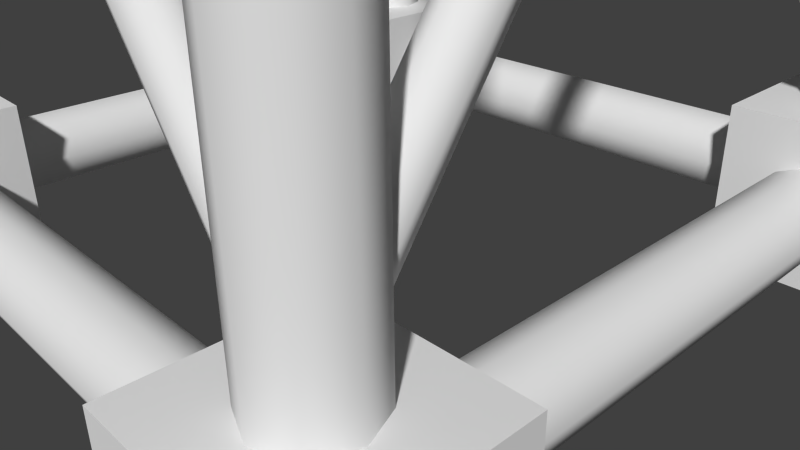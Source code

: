 # Source: BaseStart.blend  (saved by Blender 2.76.0; exported with 4.5.12 LTS)
import bpy
from mathutils import Matrix  # noqa: F401  (used for matrix-valued properties, if any)

bpy.ops.wm.read_factory_settings(use_empty=True)
scene = bpy.context.scene
scene.name = 'Scene'

# ---- collections
col_collection_1 = bpy.data.collections.new('Collection 1'); scene.collection.children.link(col_collection_1)

# ---- materials (node trees are filled in below, after node groups)
mat_concrete = bpy.data.materials.new('Concrete')
mat_concrete.alpha_threshold = 0.0
mat_concrete.use_transparent_shadow = False
mat_concrete.roughness = 0.5
mat_steel = bpy.data.materials.new('Steel')
mat_steel.alpha_threshold = 0.0
mat_steel.use_transparent_shadow = False
mat_steel.roughness = 0.5
mat_steel2 = bpy.data.materials.new('Steel2')
mat_steel2.alpha_threshold = 0.0
mat_steel2.use_transparent_shadow = False
mat_steel2.roughness = 0.5

# ---- material node trees

# ---- world
world_world = bpy.data.worlds.new('World'); scene.world = world_world
world_world.color = (0.05088, 0.05088, 0.05088)
world_world.use_sun_shadow = False
world_world.sun_shadow_jitter_overblur = 0.0
world_world.cycles.sampling_method = 'MANUAL'
world_world.cycles.sample_map_resolution = 256

# ---- cameras
cam_camera = bpy.data.cameras.new('Camera')
cam_camera.clip_end = 100.0
cam_camera.lens = 35.0
cam_camera.sensor_width = 32.0
cam_camera.sensor_height = 18.0
cam_camera.ortho_scale = 7.314
cam_camera.dof.focus_distance = 0.0
cam_camera.dof.aperture_fstop = 128.0

# ---- meshes
me_platform = bpy.data.meshes.new('Platform')
me_platform.from_pydata([(0.0, 8.0, -0.25), (0.0, 8.0, 0.25), (0.7841, 7.961, -0.25), (0.7841, 7.961, 0.25), (1.561, 7.846, -0.25), (1.561, 7.846, 0.25), (2.322, 7.656, -0.25), (2.322, 7.656, 0.25), (3.061, 7.391, -0.25), (3.061, 7.391, 0.25), (3.771, 7.055, -0.25), (3.771, 7.055, 0.25), (4.445, 6.652, -0.25), (4.445, 6.652, 0.25), (5.075, 6.184, -0.25), (5.075, 6.184, 0.25), (5.657, 5.657, -0.25), (5.657, 5.657, 0.25), (6.184, 5.075, -0.25), (6.184, 5.075, 0.25), (6.652, 4.445, -0.25), (6.652, 4.445, 0.25), (7.055, 3.771, -0.25), (7.055, 3.771, 0.25), (7.391, 3.061, -0.25), (7.391, 3.061, 0.25), (7.656, 2.322, -0.25), (7.656, 2.322, 0.25), (7.846, 1.561, -0.25), (7.846, 1.561, 0.25), (7.961, 0.7841, -0.25), (7.961, 0.7841, 0.25), (8.0, -1.303e-06, -0.25), (8.0, -1.303e-06, 0.25), (7.961, -0.7841, -0.25), (7.961, -0.7841, 0.25), (7.846, -1.561, -0.25), (7.846, -1.561, 0.25), (7.656, -2.322, -0.25), (7.656, -2.322, 0.25), (7.391, -3.061, -0.25), (7.391, -3.061, 0.25), (7.055, -3.771, -0.25), (7.055, -3.771, 0.25), (6.652, -4.445, -0.25), (6.652, -4.445, 0.25), (6.184, -5.075, -0.25), (6.184, -5.075, 0.25), (5.657, -5.657, -0.25), (5.657, -5.657, 0.25), (5.075, -6.184, -0.25), (5.075, -6.184, 0.25), (4.445, -6.652, -0.25), (4.445, -6.652, 0.25), (3.771, -7.055, -0.25), (3.771, -7.055, 0.25), (3.061, -7.391, -0.25), (3.061, -7.391, 0.25), (2.322, -7.656, -0.25), (2.322, -7.656, 0.25), (1.561, -7.846, -0.25), (1.561, -7.846, 0.25), (0.7841, -7.961, -0.25), (0.7841, -7.961, 0.25), (-6.421e-06, -8.0, -0.25), (-6.421e-06, -8.0, 0.25), (-0.7841, -7.961, -0.25), (-0.7841, -7.961, 0.25), (-1.561, -7.846, -0.25), (-1.561, -7.846, 0.25), (-2.322, -7.656, -0.25), (-2.322, -7.656, 0.25), (-3.061, -7.391, -0.25), (-3.061, -7.391, 0.25), (-3.771, -7.055, -0.25), (-3.771, -7.055, 0.25), (-4.445, -6.652, -0.25), (-4.445, -6.652, 0.25), (-5.075, -6.184, -0.25), (-5.075, -6.184, 0.25), (-5.657, -5.657, -0.25), (-5.657, -5.657, 0.25), (-6.184, -5.075, -0.25), (-6.184, -5.075, 0.25), (-6.652, -4.445, -0.25), (-6.652, -4.445, 0.25), (-7.055, -3.771, -0.25), (-7.055, -3.771, 0.25), (-7.391, -3.061, -0.25), (-7.391, -3.061, 0.25), (-7.656, -2.322, -0.25), (-7.656, -2.322, 0.25), (-7.846, -1.561, -0.25), (-7.846, -1.561, 0.25), (-7.961, -0.7841, -0.25), (-7.961, -0.7841, 0.25), (-8.0, -3.719e-06, -0.25), (-8.0, -3.719e-06, 0.25), (-7.961, 0.7841, -0.25), (-7.961, 0.7841, 0.25), (-7.846, 1.561, -0.25), (-7.846, 1.561, 0.25), (-7.656, 2.322, -0.25), (-7.656, 2.322, 0.25), (-7.391, 3.061, -0.25), (-7.391, 3.061, 0.25), (-7.055, 3.771, -0.25), (-7.055, 3.771, 0.25), (-6.652, 4.445, -0.25), (-6.652, 4.445, 0.25), (-6.184, 5.075, -0.25), (-6.184, 5.075, 0.25), (-5.657, 5.657, -0.25), (-5.657, 5.657, 0.25), (-5.075, 6.184, -0.25), (-5.075, 6.184, 0.25), (-4.445, 6.652, -0.25), (-4.445, 6.652, 0.25), (-3.771, 7.055, -0.25), (-3.771, 7.055, 0.25), (-3.061, 7.391, -0.25), (-3.061, 7.391, 0.25), (-2.322, 7.656, -0.25), (-2.322, 7.656, 0.25), (-1.561, 7.846, -0.25), (-1.561, 7.846, 0.25), (-0.7842, 7.961, -0.25), (-0.7842, 7.961, 0.25), (-5.0, 3.0, -13.85), (-5.0, 3.0, -11.85), (-5.0, 5.0, -13.85), (-5.0, 5.0, -11.85), (-3.0, 3.0, -13.85), (-3.0, 3.0, -11.85), (-3.0, 5.0, -13.85), (-3.0, 5.0, -11.85), (-3.0, 4.5, -12.85), (3.0, 4.5, -12.85), (-3.0, 4.354, -13.2), (3.0, 4.354, -13.2), (-3.0, 4.0, -13.35), (3.0, 4.0, -13.35), (-3.0, 3.646, -13.2), (3.0, 3.646, -13.2), (-3.0, 3.5, -12.85), (3.0, 3.5, -12.85), (-3.0, 3.646, -12.5), (3.0, 3.646, -12.5), (-3.0, 4.0, -12.35), (3.0, 4.0, -12.35), (-3.0, 4.354, -12.5), (3.0, 4.354, -12.5), (-5.0, -5.0, -13.85), (-5.0, -5.0, -11.85), (-5.0, -3.0, -13.85), (-5.0, -3.0, -11.85), (-3.0, -5.0, -13.85), (-3.0, -5.0, -11.85), (-3.0, -3.0, -13.85), (-3.0, -3.0, -11.85), (3.0, -5.0, -13.85), (3.0, -5.0, -11.85), (3.0, -3.0, -13.85), (3.0, -3.0, -11.85), (5.0, -5.0, -13.85), (5.0, -5.0, -11.85), (5.0, -3.0, -13.85), (5.0, -3.0, -11.85), (3.0, 3.0, -13.85), (3.0, 3.0, -11.85), (3.0, 5.0, -13.85), (3.0, 5.0, -11.85), (5.0, 3.0, -13.85), (5.0, 3.0, -11.85), (5.0, 5.0, -13.85), (5.0, 5.0, -11.85), (-4.5, -3.0, -12.85), (-4.5, 3.0, -12.85), (-4.354, -3.0, -13.2), (-4.354, 3.0, -13.2), (-4.0, -3.0, -13.35), (-4.0, 3.0, -13.35), (-3.646, -3.0, -13.2), (-3.646, 3.0, -13.2), (-3.5, -3.0, -12.85), (-3.5, 3.0, -12.85), (-3.646, -3.0, -12.5), (-3.646, 3.0, -12.5), (-4.0, -3.0, -12.35), (-4.0, 3.0, -12.35), (-4.354, -3.0, -12.5), (-4.354, 3.0, -12.5), (3.5, -3.0, -12.85), (3.5, 3.0, -12.85), (3.646, -3.0, -13.2), (3.646, 3.0, -13.2), (4.0, -3.0, -13.35), (4.0, 3.0, -13.35), (4.354, -3.0, -13.2), (4.354, 3.0, -13.2), (4.5, -3.0, -12.85), (4.5, 3.0, -12.85), (4.354, -3.0, -12.5), (4.354, 3.0, -12.5), (4.0, -3.0, -12.35), (4.0, 3.0, -12.35), (3.646, -3.0, -12.5), (3.646, 3.0, -12.5), (-3.0, -3.5, -12.85), (3.0, -3.5, -12.85), (-3.0, -3.646, -13.2), (3.0, -3.646, -13.2), (-3.0, -4.0, -13.35), (3.0, -4.0, -13.35), (-3.0, -4.354, -13.2), (3.0, -4.354, -13.2), (-3.0, -4.5, -12.85), (3.0, -4.5, -12.85), (-3.0, -4.354, -12.5), (3.0, -4.354, -12.5), (-3.0, -4.0, -12.35), (3.0, -4.0, -12.35), (-3.0, -3.646, -12.5), (3.0, -3.646, -12.5), (4.0, 4.5, 0.15), (4.0, 4.5, -11.85), (3.646, 4.354, 0.15), (3.646, 4.354, -11.85), (3.5, 4.0, 0.15), (3.5, 4.0, -11.85), (3.646, 3.646, 0.15), (3.646, 3.646, -11.85), (4.0, 3.5, 0.15), (4.0, 3.5, -11.85), (4.354, 3.646, 0.15), (4.354, 3.646, -11.85), (4.5, 4.0, 0.15), (4.5, 4.0, -11.85), (4.354, 4.354, 0.15), (4.354, 4.354, -11.85), (-4.0, 4.5, 0.15), (-4.0, 4.5, -11.85), (-4.354, 4.354, 0.15), (-4.354, 4.354, -11.85), (-4.5, 4.0, 0.15), (-4.5, 4.0, -11.85), (-4.354, 3.646, 0.15), (-4.354, 3.646, -11.85), (-4.0, 3.5, 0.15), (-4.0, 3.5, -11.85), (-3.646, 3.646, 0.15), (-3.646, 3.646, -11.85), (-3.5, 4.0, 0.15), (-3.5, 4.0, -11.85), (-3.646, 4.354, 0.15), (-3.646, 4.354, -11.85), (-4.0, -3.5, 0.15), (-4.0, -3.5, -11.85), (-4.354, -3.646, 0.15), (-4.354, -3.646, -11.85), (-4.5, -4.0, 0.15), (-4.5, -4.0, -11.85), (-4.354, -4.354, 0.15), (-4.354, -4.354, -11.85), (-4.0, -4.5, 0.15), (-4.0, -4.5, -11.85), (-3.646, -4.354, 0.15), (-3.646, -4.354, -11.85), (-3.5, -4.0, 0.15), (-3.5, -4.0, -11.85), (-3.646, -3.646, 0.15), (-3.646, -3.646, -11.85), (4.0, -3.5, 0.15), (4.0, -3.5, -11.85), (3.646, -3.646, 0.15), (3.646, -3.646, -11.85), (3.5, -4.0, 0.15), (3.5, -4.0, -11.85), (3.646, -4.354, 0.15), (3.646, -4.354, -11.85), (4.0, -4.5, 0.15), (4.0, -4.5, -11.85), (4.354, -4.354, 0.15), (4.354, -4.354, -11.85), (4.5, -4.0, 0.15), (4.5, -4.0, -11.85), (4.354, -3.646, 0.15), (4.354, -3.646, -11.85), (4.0, -3.81, -11.73), (4.0, 4.22, -0.2593), (4.177, -3.87, -11.69), (4.177, 4.16, -0.2173), (4.25, -4.015, -11.58), (4.25, 4.015, -0.1159), (4.177, -4.16, -11.48), (4.177, 3.87, -0.01454), (4.0, -4.22, -11.44), (4.0, 3.81, 0.02746), (3.823, -4.16, -11.48), (3.823, 3.87, -0.01454), (3.75, -4.015, -11.58), (3.75, 4.015, -0.1159), (3.823, -3.87, -11.69), (3.823, 4.16, -0.2173), (4.0, 4.22, -11.44), (4.0, -3.81, 0.02746), (4.177, 4.16, -11.48), (4.177, -3.87, -0.01454), (4.25, 4.015, -11.58), (4.25, -4.015, -0.1159), (4.177, 3.87, -11.69), (4.177, -4.16, -0.2173), (4.0, 3.81, -11.73), (4.0, -4.22, -0.2593), (3.823, 3.87, -11.69), (3.823, -4.16, -0.2173), (3.75, 4.015, -11.58), (3.75, -4.015, -0.1159), (3.823, 4.16, -11.48), (3.823, -3.87, -0.01454), (4.015, 4.25, -11.58), (-4.015, 4.25, -0.1159), (4.16, 4.177, -11.48), (-3.87, 4.177, -0.01454), (4.22, 4.0, -11.44), (-3.81, 4.0, 0.02746), (4.16, 3.823, -11.48), (-3.87, 3.823, -0.01454), (4.015, 3.75, -11.58), (-4.015, 3.75, -0.1159), (3.87, 3.823, -11.69), (-4.16, 3.823, -0.2173), (3.81, 4.0, -11.73), (-4.22, 4.0, -0.2593), (3.87, 4.177, -11.69), (-4.16, 4.177, -0.2173), (-4.015, 4.25, -11.58), (4.015, 4.25, -0.1159), (-3.87, 4.177, -11.69), (4.16, 4.177, -0.2173), (-3.81, 4.0, -11.73), (4.22, 4.0, -0.2593), (-3.87, 3.823, -11.69), (4.16, 3.823, -0.2173), (-4.015, 3.75, -11.58), (4.015, 3.75, -0.1159), (-4.16, 3.823, -11.48), (3.87, 3.823, -0.01454), (-4.22, 4.0, -11.44), (3.81, 4.0, 0.02746), (-4.16, 4.177, -11.48), (3.87, 4.177, -0.01454), (-4.0, 4.22, -11.44), (-4.0, -3.81, 0.02746), (-3.823, 4.16, -11.48), (-3.823, -3.87, -0.01454), (-3.75, 4.015, -11.58), (-3.75, -4.015, -0.1159), (-3.823, 3.87, -11.69), (-3.823, -4.16, -0.2173), (-4.0, 3.81, -11.73), (-4.0, -4.22, -0.2593), (-4.177, 3.87, -11.69), (-4.177, -4.16, -0.2173), (-4.25, 4.015, -11.58), (-4.25, -4.015, -0.1159), (-4.177, 4.16, -11.48), (-4.177, -3.87, -0.01454), (-4.0, -3.81, -11.73), (-4.0, 4.22, -0.2593), (-3.823, -3.87, -11.69), (-3.823, 4.16, -0.2173), (-3.75, -4.015, -11.58), (-3.75, 4.015, -0.1159), (-3.823, -4.16, -11.48), (-3.823, 3.87, -0.01454), (-4.0, -4.22, -11.44), (-4.0, 3.81, 0.02746), (-4.177, -4.16, -11.48), (-4.177, 3.87, -0.01454), (-4.25, -4.015, -11.58), (-4.25, 4.015, -0.1159), (-4.177, -3.87, -11.69), (-4.177, 4.16, -0.2173), (4.015, -3.75, -11.58), (-4.015, -3.75, -0.1159), (4.16, -3.823, -11.48), (-3.87, -3.823, -0.01454), (4.22, -4.0, -11.44), (-3.81, -4.0, 0.02746), (4.16, -4.177, -11.48), (-3.87, -4.177, -0.01454), (4.015, -4.25, -11.58), (-4.015, -4.25, -0.1159), (3.87, -4.177, -11.69), (-4.16, -4.177, -0.2173), (3.81, -4.0, -11.73), (-4.22, -4.0, -0.2593), (3.87, -3.823, -11.69), (-4.16, -3.823, -0.2173), (-4.015, -3.75, -11.58), (4.015, -3.75, -0.1159), (-3.87, -3.823, -11.69), (4.16, -3.823, -0.2173), (-3.81, -4.0, -11.73), (4.22, -4.0, -0.2593), (-3.87, -4.177, -11.69), (4.16, -4.177, -0.2173), (-4.015, -4.25, -11.58), (4.015, -4.25, -0.1159), (-4.16, -4.177, -11.48), (3.87, -4.177, -0.01454), (-4.22, -4.0, -11.44), (3.81, -4.0, 0.02746), (-4.16, -3.823, -11.48), (3.87, -3.823, -0.01454)], [], [(0, 1, 3, 2), (2, 3, 5, 4), (4, 5, 7, 6), (6, 7, 9, 8), (8, 9, 11, 10), (10, 11, 13, 12), (12, 13, 15, 14), (14, 15, 17, 16), (16, 17, 19, 18), (18, 19, 21, 20), (20, 21, 23, 22), (22, 23, 25, 24), (24, 25, 27, 26), (26, 27, 29, 28), (28, 29, 31, 30), (30, 31, 33, 32), (32, 33, 35, 34), (34, 35, 37, 36), (36, 37, 39, 38), (38, 39, 41, 40), (40, 41, 43, 42), (42, 43, 45, 44), (44, 45, 47, 46), (46, 47, 49, 48), (48, 49, 51, 50), (50, 51, 53, 52), (52, 53, 55, 54), (54, 55, 57, 56), (56, 57, 59, 58), (58, 59, 61, 60), (60, 61, 63, 62), (62, 63, 65, 64), (64, 65, 67, 66), (66, 67, 69, 68), (68, 69, 71, 70), (70, 71, 73, 72), (72, 73, 75, 74), (74, 75, 77, 76), (76, 77, 79, 78), (78, 79, 81, 80), (80, 81, 83, 82), (82, 83, 85, 84), (84, 85, 87, 86), (86, 87, 89, 88), (88, 89, 91, 90), (90, 91, 93, 92), (92, 93, 95, 94), (94, 95, 97, 96), (96, 97, 99, 98), (98, 99, 101, 100), (100, 101, 103, 102), (102, 103, 105, 104), (104, 105, 107, 106), (106, 107, 109, 108), (108, 109, 111, 110), (110, 111, 113, 112), (112, 113, 115, 114), (114, 115, 117, 116), (116, 117, 119, 118), (118, 119, 121, 120), (120, 121, 123, 122), (122, 123, 125, 124), (3, 1, 127, 125, 123, 121, 119, 117, 115, 113, 111, 109, 107, 105, 103, 101, 99, 97, 95, 93, 91, 89, 87, 85, 83, 81, 79, 77, 75, 73, 71, 69, 67, 65, 63, 61, 59, 57, 55, 53, 51, 49, 47, 45, 43, 41, 39, 37, 35, 33, 31, 29, 27, 25, 23, 21, 19, 17, 15, 13, 11, 9, 7, 5), (126, 127, 1, 0), (124, 125, 127, 126), (0, 2, 4, 6, 8, 10, 12, 14, 16, 18, 20, 22, 24, 26, 28, 30, 32, 34, 36, 38, 40, 42, 44, 46, 48, 50, 52, 54, 56, 58, 60, 62, 64, 66, 68, 70, 72, 74, 76, 78, 80, 82, 84, 86, 88, 90, 92, 94, 96, 98, 100, 102, 104, 106, 108, 110, 112, 114, 116, 118, 120, 122, 124, 126), (129, 131, 130, 128), (131, 135, 134, 130), (135, 133, 132, 134), (133, 129, 128, 132), (128, 130, 134, 132), (133, 135, 131, 129), (136, 137, 139, 138), (138, 139, 141, 140), (140, 141, 143, 142), (142, 143, 145, 144), (144, 145, 147, 146), (146, 147, 149, 148), (150, 151, 137, 136), (148, 149, 151, 150), (153, 155, 154, 152), (155, 159, 158, 154), (159, 157, 156, 158), (157, 153, 152, 156), (152, 154, 158, 156), (157, 159, 155, 153), (163, 167, 166, 162), (167, 165, 164, 166), (165, 161, 160, 164), (160, 162, 166, 164), (165, 167, 163, 161), (169, 171, 170, 168), (171, 175, 174, 170), (175, 173, 172, 174), (173, 169, 168, 172), (168, 170, 174, 172), (173, 175, 171, 169), (176, 177, 179, 178), (178, 179, 181, 180), (180, 181, 183, 182), (182, 183, 185, 184), (184, 185, 187, 186), (186, 187, 189, 188), (190, 191, 177, 176), (188, 189, 191, 190), (192, 193, 195, 194), (194, 195, 197, 196), (196, 197, 199, 198), (198, 199, 201, 200), (200, 201, 203, 202), (202, 203, 205, 204), (206, 207, 193, 192), (204, 205, 207, 206), (208, 209, 211, 210), (210, 211, 213, 212), (212, 213, 215, 214), (214, 215, 217, 216), (216, 217, 219, 218), (218, 219, 221, 220), (222, 223, 209, 208), (220, 221, 223, 222), (224, 225, 227, 226), (226, 227, 229, 228), (228, 229, 231, 230), (230, 231, 233, 232), (232, 233, 235, 234), (234, 235, 237, 236), (238, 239, 225, 224), (236, 237, 239, 238), (240, 241, 243, 242), (242, 243, 245, 244), (244, 245, 247, 246), (246, 247, 249, 248), (248, 249, 251, 250), (250, 251, 253, 252), (254, 255, 241, 240), (252, 253, 255, 254), (256, 257, 259, 258), (258, 259, 261, 260), (260, 261, 263, 262), (262, 263, 265, 264), (264, 265, 267, 266), (266, 267, 269, 268), (270, 271, 257, 256), (268, 269, 271, 270), (272, 273, 275, 274), (274, 275, 277, 276), (276, 277, 279, 278), (278, 279, 281, 280), (280, 281, 283, 282), (282, 283, 285, 284), (286, 287, 273, 272), (284, 285, 287, 286), (288, 289, 291, 290), (290, 291, 293, 292), (292, 293, 295, 294), (294, 295, 297, 296), (296, 297, 299, 298), (298, 299, 301, 300), (302, 303, 289, 288), (300, 301, 303, 302), (304, 305, 307, 306), (306, 307, 309, 308), (308, 309, 311, 310), (310, 311, 313, 312), (312, 313, 315, 314), (314, 315, 317, 316), (318, 319, 305, 304), (316, 317, 319, 318), (320, 321, 323, 322), (322, 323, 325, 324), (324, 325, 327, 326), (326, 327, 329, 328), (328, 329, 331, 330), (330, 331, 333, 332), (334, 335, 321, 320), (332, 333, 335, 334), (336, 337, 339, 338), (338, 339, 341, 340), (340, 341, 343, 342), (342, 343, 345, 344), (344, 345, 347, 346), (346, 347, 349, 348), (350, 351, 337, 336), (348, 349, 351, 350), (352, 353, 355, 354), (354, 355, 357, 356), (356, 357, 359, 358), (358, 359, 361, 360), (360, 361, 363, 362), (362, 363, 365, 364), (366, 367, 353, 352), (364, 365, 367, 366), (368, 369, 371, 370), (370, 371, 373, 372), (372, 373, 375, 374), (374, 375, 377, 376), (376, 377, 379, 378), (378, 379, 381, 380), (382, 383, 369, 368), (380, 381, 383, 382), (384, 385, 387, 386), (386, 387, 389, 388), (388, 389, 391, 390), (390, 391, 393, 392), (392, 393, 395, 394), (394, 395, 397, 396), (398, 399, 385, 384), (396, 397, 399, 398), (400, 401, 403, 402), (402, 403, 405, 404), (404, 405, 407, 406), (406, 407, 409, 408), (408, 409, 411, 410), (410, 411, 413, 412), (414, 415, 401, 400), (412, 413, 415, 414), (160, 161, 163, 162)])
me_platform.polygons.foreach_set('use_smooth', [1, 1, 1, 1, 1, 1, 1, 1, 1, 1, 1, 1, 1, 1, 1, 1, 1, 1, 1, 1, 1, 1, 1, 1, 1, 1, 1, 1, 1, 1, 1, 1, 1, 1, 1, 1, 1, 1, 1, 1, 1, 1, 1, 1, 1, 1, 1, 1, 1, 1, 1, 1, 1, 1, 1, 1, 1, 1, 1, 1, 1, 1, 0, 1, 1, 0, 0, 0, 0, 0, 0, 0, 1, 1, 1, 1, 1, 1, 1, 1, 0, 0, 0, 0, 0, 0, 0, 0, 0, 0, 0, 0, 0, 0, 0, 0, 0, 1, 1, 1, 1, 1, 1, 1, 1, 1, 1, 1, 1, 1, 1, 1, 1, 1, 1, 1, 1, 1, 1, 1, 1, 1, 1, 1, 1, 1, 1, 1, 1, 1, 1, 1, 1, 1, 1, 1, 1, 1, 1, 1, 1, 1, 1, 1, 1, 1, 1, 1, 1, 1, 1, 1, 1, 1, 1, 1, 1, 1, 1, 1, 1, 1, 1, 1, 1, 1, 1, 1, 1, 1, 1, 1, 1, 1, 1, 1, 1, 1, 1, 1, 1, 1, 1, 1, 1, 1, 1, 1, 1, 1, 1, 1, 1, 1, 1, 1, 1, 1, 1, 1, 1, 1, 1, 1, 1, 1, 1, 1, 1, 1, 1, 1, 1, 1, 1, 1, 1, 0])
me_platform.polygons.foreach_set('material_index', [2, 2, 2, 2, 2, 2, 2, 2, 2, 2, 2, 2, 2, 2, 2, 2, 2, 2, 2, 2, 2, 2, 2, 2, 2, 2, 2, 2, 2, 2, 2, 2, 2, 2, 2, 2, 2, 2, 2, 2, 2, 2, 2, 2, 2, 2, 2, 2, 2, 2, 2, 2, 2, 2, 2, 2, 2, 2, 2, 2, 2, 2, 2, 2, 2, 2, 0, 0, 0, 0, 0, 0, 1, 1, 1, 1, 1, 1, 1, 1, 0, 0, 0, 0, 0, 0, 0, 0, 0, 0, 0, 0, 0, 0, 0, 0, 0, 1, 1, 1, 1, 1, 1, 1, 1, 1, 1, 1, 1, 1, 1, 1, 1, 1, 1, 1, 1, 1, 1, 1, 1, 1, 1, 1, 1, 1, 1, 1, 1, 1, 1, 1, 1, 1, 1, 1, 1, 1, 1, 1, 1, 1, 1, 1, 1, 1, 1, 1, 1, 1, 1, 1, 1, 1, 1, 1, 1, 1, 1, 1, 1, 1, 1, 1, 1, 1, 1, 1, 1, 1, 1, 1, 1, 1, 1, 1, 1, 1, 1, 1, 1, 1, 1, 1, 1, 1, 1, 1, 1, 1, 1, 1, 1, 1, 1, 1, 1, 1, 1, 1, 1, 1, 1, 1, 1, 1, 1, 1, 1, 1, 1, 1, 1, 1, 1, 1, 1, 0])
_uv = me_platform.uv_layers.new(name='UV')
_uv.uv.foreach_set('vector', [0.7378, 0.9693, 0.7378, 0.9845, 0.714, 0.9845, 0.714, 0.9693, 0.714, 0.9693, 0.714, 0.9845, 0.6902, 0.9845, 0.6902, 0.9693, 0.6902, 0.9693, 0.6902, 0.9845, 0.6664, 0.9845, 0.6664, 0.9693, 0.6664, 0.9693, 0.6664, 0.9845, 0.6426, 0.9845, 0.6426, 0.9693, 0.6426, 0.9693, 0.6426, 0.9845, 0.6188, 0.9845, 0.6188, 0.9693, 0.6188, 0.9693, 0.6188, 0.9845, 0.595, 0.9845, 0.595, 0.9693, 0.595, 0.9693, 0.595, 0.9845, 0.5712, 0.9845, 0.5712, 0.9693, 0.5712, 0.9693, 0.5712, 0.9845, 0.5474, 0.9845, 0.5474, 0.9693, 0.5474, 0.9693, 0.5474, 0.9845, 0.5236, 0.9845, 0.5236, 0.9693, 0.5236, 0.9693, 0.5236, 0.9845, 0.4998, 0.9845, 0.4998, 0.9693, 0.4998, 0.9693, 0.4998, 0.9845, 0.476, 0.9845, 0.476, 0.9693, 0.476, 0.9693, 0.476, 0.9845, 0.4522, 0.9845, 0.4522, 0.9693, 0.4522, 0.9693, 0.4522, 0.9845, 0.4284, 0.9845, 0.4284, 0.9693, 0.4284, 0.9693, 0.4284, 0.9845, 0.4046, 0.9845, 0.4046, 0.9693, 0.4046, 0.9693, 0.4046, 0.9845, 0.3808, 0.9845, 0.3808, 0.9693, 0.3808, 0.9693, 0.3808, 0.9845, 0.3571, 0.9845, 0.3571, 0.9693, 0.3571, 0.9693, 0.3571, 0.9845, 0.3333, 0.9845, 0.3333, 0.9693, 0.3333, 0.9693, 0.3333, 0.9845, 0.3095, 0.9845, 0.3095, 0.9693, 0.3095, 0.9693, 0.3095, 0.9845, 0.2857, 0.9845, 0.2857, 0.9693, 0.2857, 0.9693, 0.2857, 0.9845, 0.2619, 0.9845, 0.2619, 0.9693, 0.2619, 0.9693, 0.2619, 0.9845, 0.2381, 0.9845, 0.2381, 0.9693, 0.2381, 0.9693, 0.2381, 0.9845, 0.2143, 0.9845, 0.2143, 0.9693, 0.2143, 0.9693, 0.2143, 0.9845, 0.1905, 0.9845, 0.1905, 0.9693, 0.1905, 0.9693, 0.1905, 0.9845, 0.1667, 0.9845, 0.1667, 0.9693, 0.1667, 0.9693, 0.1667, 0.9845, 0.1429, 0.9845, 0.1429, 0.9693, 0.1429, 0.9693, 0.1429, 0.9845, 0.1191, 0.9845, 0.1191, 0.9693, 0.1191, 0.9693, 0.1191, 0.9845, 0.0953, 0.9845, 0.0953, 0.9693, 0.0953, 0.9693, 0.0953, 0.9845, 0.07151, 0.9845, 0.07151, 0.9693, 0.07151, 0.9693, 0.07151, 0.9845, 0.04771, 0.9845, 0.04771, 0.9693, 0.04771, 0.9693, 0.04771, 0.9845, 0.02391, 0.9845, 0.02391, 0.9693, 0.02391, 0.9693, 0.02391, 0.9845, 0.0001184, 0.9845, 0.0001184, 0.9693, 0.0001184, 0.9999, 0.0001184, 0.9847, 0.02391, 0.9847, 0.02391, 0.9999, 0.02391, 0.9999, 0.02391, 0.9847, 0.04771, 0.9847, 0.04771, 0.9999, 0.04771, 0.9999, 0.04771, 0.9847, 0.07151, 0.9847, 0.07151, 0.9999, 0.07151, 0.9999, 0.07151, 0.9847, 0.0953, 0.9847, 0.0953, 0.9999, 0.0953, 0.9999, 0.0953, 0.9847, 0.1191, 0.9847, 0.1191, 0.9999, 0.1191, 0.9999, 0.1191, 0.9847, 0.1429, 0.9847, 0.1429, 0.9999, 0.1429, 0.9999, 0.1429, 0.9847, 0.1667, 0.9847, 0.1667, 0.9999, 0.1667, 0.9999, 0.1667, 0.9847, 0.1905, 0.9847, 0.1905, 0.9999, 0.1905, 0.9999, 0.1905, 0.9847, 0.2143, 0.9847, 0.2143, 0.9999, 0.2143, 0.9999, 0.2143, 0.9847, 0.2381, 0.9847, 0.2381, 0.9999, 0.2381, 0.9999, 0.2381, 0.9847, 0.2619, 0.9847, 0.2619, 0.9999, 0.2619, 0.9999, 0.2619, 0.9847, 0.2857, 0.9847, 0.2857, 0.9999, 0.2857, 0.9999, 0.2857, 0.9847, 0.3095, 0.9847, 0.3095, 0.9999, 0.3095, 0.9999, 0.3095, 0.9847, 0.3333, 0.9847, 0.3333, 0.9999, 0.3333, 0.9999, 0.3333, 0.9847, 0.3571, 0.9847, 0.3571, 0.9999, 0.3571, 0.9999, 0.3571, 0.9847, 0.3808, 0.9847, 0.3808, 0.9999, 0.3808, 0.9999, 0.3808, 0.9847, 0.4046, 0.9847, 0.4046, 0.9999, 0.4046, 0.9999, 0.4046, 0.9847, 0.4284, 0.9847, 0.4284, 0.9999, 0.4284, 0.9999, 0.4284, 0.9847, 0.4522, 0.9847, 0.4522, 0.9999, 0.4522, 0.9999, 0.4522, 0.9847, 0.476, 0.9847, 0.476, 0.9999, 0.476, 0.9999, 0.476, 0.9847, 0.4998, 0.9847, 0.4998, 0.9999, 0.4998, 0.9999, 0.4998, 0.9847, 0.5236, 0.9847, 0.5236, 0.9999, 0.5236, 0.9999, 0.5236, 0.9847, 0.5474, 0.9847, 0.5474, 0.9999, 0.5474, 0.9999, 0.5474, 0.9847, 0.5712, 0.9847, 0.5712, 0.9999, 0.5712, 0.9999, 0.5712, 0.9847, 0.595, 0.9847, 0.595, 0.9999, 0.595, 0.9999, 0.595, 0.9847, 0.6188, 0.9847, 0.6188, 0.9999, 0.6188, 0.9999, 0.6188, 0.9847, 0.6426, 0.9847, 0.6426, 0.9999, 0.6426, 0.9999, 0.6426, 0.9847, 0.6664, 0.9847, 0.6664, 0.9999, 0.6664, 0.9999, 0.6664, 0.9847, 0.6902, 0.9847, 0.6902, 0.9999, 0.6902, 0.9999, 0.6902, 0.9847, 0.714, 0.9847, 0.714, 0.9999, 0.714, 0.9999, 0.714, 0.9847, 0.7378, 0.9847, 0.7378, 0.9999, 0.4051, 0.422, 0.3867, 0.4371, 0.367, 0.4503, 0.346, 0.4615, 0.324, 0.4706, 0.3012, 0.4775, 0.2779, 0.4822, 0.2542, 0.4845, 0.2304, 0.4845, 0.2067, 0.4822, 0.1834, 0.4775, 0.1606, 0.4706, 0.1386, 0.4615, 0.1176, 0.4503, 0.09786, 0.4371, 0.07946, 0.422, 0.06264, 0.4051, 0.04754, 0.3867, 0.03432, 0.367, 0.02311, 0.346, 0.014, 0.324, 0.007093, 0.3012, 0.002451, 0.2779, 0.0001186, 0.2542, 0.0001184, 0.2304, 0.002451, 0.2067, 0.007093, 0.1834, 0.014, 0.1606, 0.02311, 0.1386, 0.03432, 0.1176, 0.04754, 0.09786, 0.06264, 0.07947, 0.07947, 0.06264, 0.09786, 0.04754, 0.1176, 0.03432, 0.1386, 0.02311, 0.1606, 0.014, 0.1834, 0.007093, 0.2067, 0.002451, 0.2304, 0.0001184, 0.2542, 0.0001185, 0.2779, 0.002451, 0.3012, 0.007093, 0.324, 0.014, 0.346, 0.02311, 0.367, 0.03432, 0.3867, 0.04754, 0.4051, 0.06264, 0.422, 0.07947, 0.4371, 0.09786, 0.4503, 0.1176, 0.4615, 0.1386, 0.4706, 0.1606, 0.4775, 0.1834, 0.4822, 0.2067, 0.4845, 0.2304, 0.4845, 0.2542, 0.4822, 0.2779, 0.4775, 0.3012, 0.4706, 0.324, 0.4615, 0.346, 0.4503, 0.367, 0.4371, 0.3867, 0.422, 0.4051, 0.7616, 0.9693, 0.7616, 0.9845, 0.7378, 0.9845, 0.7378, 0.9693, 0.7378, 0.9999, 0.7378, 0.9847, 0.7616, 0.9847, 0.7616, 0.9999, 0.2542, 0.4847, 0.2779, 0.4871, 0.3012, 0.4917, 0.324, 0.4986, 0.346, 0.5077, 0.367, 0.5189, 0.3867, 0.5322, 0.4051, 0.5472, 0.422, 0.5641, 0.4371, 0.5825, 0.4503, 0.6023, 0.4615, 0.6232, 0.4706, 0.6452, 0.4775, 0.668, 0.4822, 0.6913, 0.4845, 0.715, 0.4845, 0.7388, 0.4822, 0.7625, 0.4775, 0.7858, 0.4706, 0.8086, 0.4615, 0.8306, 0.4503, 0.8516, 0.4371, 0.8714, 0.422, 0.8897, 0.4051, 0.9066, 0.3867, 0.9217, 0.367, 0.9349, 0.346, 0.9461, 0.324, 0.9552, 0.3012, 0.9621, 0.2779, 0.9668, 0.2542, 0.9691, 0.2304, 0.9691, 0.2067, 0.9668, 0.1834, 0.9621, 0.1606, 0.9552, 0.1386, 0.9461, 0.1176, 0.9349, 0.09786, 0.9217, 0.07946, 0.9066, 0.06264, 0.8897, 0.04754, 0.8714, 0.03432, 0.8516, 0.02311, 0.8306, 0.014, 0.8086, 0.007093, 0.7858, 0.002451, 0.7625, 0.0001184, 0.7388, 0.0001184, 0.715, 0.002451, 0.6913, 0.007093, 0.668, 0.014, 0.6452, 0.02311, 0.6232, 0.03432, 0.6023, 0.04754, 0.5825, 0.06264, 0.5641, 0.07946, 0.5472, 0.09786, 0.5322, 0.1176, 0.5189, 0.1386, 0.5077, 0.1606, 0.4986, 0.1834, 0.4917, 0.2067, 0.4871, 0.2304, 0.4847, 0.25, 0.75, 0.25, 0.6251, 0.3749, 0.6251, 0.3749, 0.75, 0.25, 0.6251, 0.1251, 0.6251, 0.1251, 0.5002, 0.25, 0.5002, 0.1251, 0.6251, 0.1251, 0.75, 0.0001733, 0.75, 0.0001731, 0.6251, 0.1251, 0.75, 0.25, 0.75, 0.25, 0.8749, 0.1251, 0.8749, 0.3749, 0.75, 0.3749, 0.6251, 0.4998, 0.6251, 0.4998, 0.75, 0.1251, 0.75, 0.1251, 0.6251, 0.25, 0.6251, 0.25, 0.75, 0.427, 0.7494, 0.427, 0.5037, 0.4427, 0.5037, 0.4427, 0.7494, 0.4427, 0.7494, 0.4427, 0.5037, 0.4584, 0.5037, 0.4584, 0.7494, 0.333, 0.7494, 0.333, 0.5037, 0.3487, 0.5037, 0.3487, 0.7494, 0.3487, 0.7494, 0.3487, 0.5037, 0.3643, 0.5037, 0.3643, 0.7494, 0.3643, 0.7494, 0.3643, 0.5037, 0.38, 0.5037, 0.38, 0.7494, 0.38, 0.7494, 0.38, 0.5037, 0.3957, 0.5037, 0.3957, 0.7494, 0.4113, 0.7494, 0.4113, 0.5037, 0.427, 0.5037, 0.427, 0.7494, 0.3957, 0.7494, 0.3957, 0.5037, 0.4113, 0.5037, 0.4113, 0.7494, 0.1251, 0.25, 0.25, 0.25, 0.25, 0.3749, 0.1251, 0.3749, 0.25, 0.25, 0.25, 0.1251, 0.3749, 0.1251, 0.3749, 0.25, 0.25, 0.1251, 0.1251, 0.1251, 0.1251, 0.0001736, 0.25, 0.0001731, 0.1251, 0.1251, 0.1251, 0.25, 0.0001732, 0.25, 0.0001731, 0.1251, 0.1251, 0.3749, 0.25, 0.3749, 0.25, 0.4998, 0.1251, 0.4998, 0.1251, 0.1251, 0.25, 0.1251, 0.25, 0.25, 0.1251, 0.25, 0.6251, 0.75, 0.75, 0.75, 0.75, 0.8749, 0.6251, 0.8749, 0.75, 0.75, 0.75, 0.6251, 0.8749, 0.6251, 0.8749, 0.75, 0.75, 0.6251, 0.6251, 0.6251, 0.6251, 0.5002, 0.75, 0.5002, 0.9998, 0.6251, 0.9998, 0.75, 0.8749, 0.75, 0.8749, 0.6251, 0.75, 0.6251, 0.75, 0.75, 0.6251, 0.75, 0.6251, 0.6251, 0.5002, 0.1251, 0.5002, 0.25, 0.3753, 0.25, 0.3753, 0.1251, 0.5002, 0.25, 0.6251, 0.25, 0.6251, 0.3749, 0.5002, 0.3749, 0.6251, 0.25, 0.6251, 0.1251, 0.75, 0.1251, 0.75, 0.25, 0.6251, 0.1251, 0.5002, 0.1251, 0.5002, 0.0001731, 0.6251, 0.0001731, 0.8749, 0.1251, 0.8749, 0.25, 0.75, 0.25, 0.75, 0.1251, 0.6251, 0.1251, 0.6251, 0.25, 0.5002, 0.25, 0.5002, 0.1251, 0.553, 0.7494, 0.553, 0.5037, 0.5687, 0.5037, 0.5687, 0.7494, 0.5687, 0.7494, 0.5687, 0.5037, 0.5843, 0.5037, 0.5843, 0.7494, 0.459, 0.7494, 0.459, 0.5037, 0.4747, 0.5037, 0.4747, 0.7494, 0.4747, 0.7494, 0.4747, 0.5037, 0.4903, 0.5037, 0.4903, 0.7494, 0.4903, 0.7494, 0.4903, 0.5037, 0.506, 0.5037, 0.506, 0.7494, 0.506, 0.7494, 0.506, 0.5037, 0.5217, 0.5037, 0.5217, 0.7494, 0.5373, 0.7494, 0.5373, 0.5037, 0.553, 0.5037, 0.553, 0.7494, 0.5217, 0.7494, 0.5217, 0.5037, 0.5373, 0.5037, 0.5373, 0.7494, 0.427, 0.9957, 0.427, 0.75, 0.4427, 0.75, 0.4427, 0.9957, 0.4427, 0.9957, 0.4427, 0.75, 0.4584, 0.75, 0.4584, 0.9957, 0.333, 0.9957, 0.333, 0.75, 0.3487, 0.75, 0.3487, 0.9957, 0.3487, 0.9957, 0.3487, 0.75, 0.3643, 0.75, 0.3643, 0.9957, 0.3643, 0.9957, 0.3643, 0.75, 0.38, 0.75, 0.38, 0.9957, 0.38, 0.9957, 0.38, 0.75, 0.3957, 0.75, 0.3957, 0.9957, 0.4114, 0.9957, 0.4113, 0.75, 0.427, 0.75, 0.427, 0.9957, 0.3957, 0.9957, 0.3957, 0.75, 0.4113, 0.75, 0.4114, 0.9957, 0.553, 0.9957, 0.553, 0.75, 0.5687, 0.75, 0.5687, 0.9957, 0.5687, 0.9957, 0.5687, 0.75, 0.5843, 0.75, 0.5843, 0.9957, 0.459, 0.9957, 0.459, 0.75, 0.4747, 0.75, 0.4747, 0.9957, 0.4747, 0.9957, 0.4747, 0.75, 0.4903, 0.75, 0.4903, 0.9957, 0.4903, 0.9957, 0.4903, 0.75, 0.506, 0.75, 0.506, 0.9957, 0.506, 0.9957, 0.506, 0.75, 0.5217, 0.75, 0.5217, 0.9957, 0.5373, 0.9957, 0.5373, 0.75, 0.553, 0.75, 0.553, 0.9957, 0.5217, 0.9957, 0.5217, 0.75, 0.5373, 0.75, 0.5373, 0.9957, 0.3308, 0.4916, 0.3308, 0.0003216, 0.3465, 0.0003217, 0.3465, 0.4916, 0.3465, 0.4916, 0.3465, 0.0003217, 0.3621, 0.0003216, 0.3621, 0.4916, 0.3621, 0.4916, 0.3621, 0.0003216, 0.3778, 0.0003216, 0.3778, 0.4916, 0.2525, 0.4916, 0.2525, 0.0003211, 0.2681, 0.0003213, 0.2681, 0.4916, 0.2681, 0.4916, 0.2681, 0.0003213, 0.2838, 0.0003214, 0.2838, 0.4916, 0.2838, 0.4916, 0.2838, 0.0003214, 0.2995, 0.0003215, 0.2995, 0.4916, 0.3151, 0.4916, 0.3151, 0.0003216, 0.3308, 0.0003216, 0.3308, 0.4916, 0.2995, 0.4916, 0.2995, 0.0003215, 0.3151, 0.0003216, 0.3151, 0.4916, 0.04732, 0.4916, 0.04749, 0.0003374, 0.06316, 0.0003427, 0.06299, 0.4916, 0.06299, 0.4916, 0.06316, 0.0003427, 0.07883, 0.0003481, 0.07866, 0.4916, 0.07866, 0.4916, 0.07883, 0.0003481, 0.09449, 0.0003533, 0.09433, 0.4916, 0.09433, 0.4916, 0.09449, 0.0003533, 0.1102, 0.0003587, 0.11, 0.4916, 0.11, 0.4916, 0.1102, 0.0003587, 0.1258, 0.000364, 0.1257, 0.4916, 0.0003211, 0.4916, 0.0004908, 0.0003211, 0.01616, 0.0003265, 0.01599, 0.4916, 0.03166, 0.4916, 0.03183, 0.000332, 0.04749, 0.0003374, 0.04732, 0.4916, 0.01599, 0.4916, 0.01616, 0.0003265, 0.03183, 0.000332, 0.03166, 0.4916, 0.3941, 0.4916, 0.3941, 0.0003214, 0.4098, 0.0003214, 0.4098, 0.4916, 0.4098, 0.4916, 0.4098, 0.0003214, 0.4254, 0.0003213, 0.4254, 0.4916, 0.4254, 0.4916, 0.4254, 0.0003213, 0.4411, 0.0003212, 0.4411, 0.4916, 0.4411, 0.4916, 0.4411, 0.0003212, 0.4568, 0.0003212, 0.4568, 0.4916, 0.4568, 0.4916, 0.4568, 0.0003212, 0.4724, 0.0003212, 0.4724, 0.4916, 0.4724, 0.4916, 0.4724, 0.0003212, 0.4881, 0.0003212, 0.4881, 0.4916, 0.3784, 0.4916, 0.3784, 0.0003214, 0.3941, 0.0003214, 0.3941, 0.4916, 0.4881, 0.4916, 0.4881, 0.0003212, 0.5038, 0.0003211, 0.5038, 0.4916, 0.2361, 0.4916, 0.2361, 0.0003212, 0.2518, 0.0003211, 0.2518, 0.4916, 0.1265, 0.4916, 0.1265, 0.0003213, 0.1421, 0.0003213, 0.1421, 0.4916, 0.1421, 0.4916, 0.1421, 0.0003213, 0.1578, 0.0003212, 0.1578, 0.4916, 0.1578, 0.4916, 0.1578, 0.0003212, 0.1735, 0.0003212, 0.1735, 0.4916, 0.1735, 0.4916, 0.1735, 0.0003212, 0.1891, 0.0003212, 0.1891, 0.4916, 0.1891, 0.4916, 0.1891, 0.0003212, 0.2048, 0.0003213, 0.2048, 0.4916, 0.2205, 0.4916, 0.2205, 0.0003213, 0.2361, 0.0003212, 0.2361, 0.4916, 0.2048, 0.4916, 0.2048, 0.0003213, 0.2205, 0.0003213, 0.2205, 0.4916, 0.1973, 0.4922, 0.1973, 0.9994, 0.1884, 0.9995, 0.1884, 0.4923, 0.1884, 0.4923, 0.1884, 0.9995, 0.1796, 0.9995, 0.1796, 0.4923, 0.1796, 0.4923, 0.1796, 0.9995, 0.1707, 0.9995, 0.1707, 0.4923, 0.1707, 0.4923, 0.1707, 0.9995, 0.1619, 0.9996, 0.1619, 0.4924, 0.1619, 0.4924, 0.1619, 0.9996, 0.153, 0.9996, 0.153, 0.4924, 0.153, 0.4924, 0.153, 0.9996, 0.1442, 0.9996, 0.1442, 0.4924, 0.1353, 0.4925, 0.1353, 0.9996, 0.1265, 0.9997, 0.1265, 0.4925, 0.1442, 0.4924, 0.1442, 0.9996, 0.1353, 0.9996, 0.1353, 0.4925, 0.5398, 0.0004406, 0.5398, 0.5076, 0.531, 0.5077, 0.531, 0.0004705, 0.531, 0.0004705, 0.531, 0.5077, 0.5221, 0.5077, 0.5221, 0.0005004, 0.5221, 0.0005004, 0.5221, 0.5077, 0.5133, 0.5077, 0.5133, 0.0005303, 0.5133, 0.0005303, 0.5133, 0.5077, 0.5044, 0.5078, 0.5044, 0.0005601, 0.5752, 0.0003211, 0.5752, 0.5075, 0.5664, 0.5075, 0.5664, 0.0003509, 0.5664, 0.0003509, 0.5664, 0.5075, 0.5575, 0.5076, 0.5575, 0.0003809, 0.5487, 0.0004108, 0.5487, 0.5076, 0.5398, 0.5076, 0.5398, 0.0004406, 0.5575, 0.0003809, 0.5575, 0.5076, 0.5487, 0.5076, 0.5487, 0.0004108, 0.7005, 0.0003808, 0.7005, 0.5076, 0.6916, 0.5076, 0.6916, 0.0004108, 0.6916, 0.0004108, 0.6916, 0.5076, 0.6828, 0.5076, 0.6828, 0.0004406, 0.6828, 0.0004406, 0.6828, 0.5076, 0.6739, 0.5077, 0.6739, 0.0004705, 0.6739, 0.0004705, 0.6739, 0.5077, 0.665, 0.5077, 0.665, 0.0005004, 0.665, 0.0005004, 0.665, 0.5077, 0.6562, 0.5077, 0.6562, 0.0005303, 0.6562, 0.0005303, 0.6562, 0.5077, 0.6473, 0.5078, 0.6473, 0.0005602, 0.7093, 0.000351, 0.7093, 0.5075, 0.7005, 0.5076, 0.7005, 0.0003808, 0.7182, 0.0003211, 0.7182, 0.5075, 0.7093, 0.5075, 0.7093, 0.000351, 0.8794, 0.0005003, 0.8794, 0.5077, 0.8706, 0.5077, 0.8706, 0.0005302, 0.8706, 0.0005302, 0.8706, 0.5077, 0.8617, 0.5078, 0.8617, 0.0005601, 0.9326, 0.0003211, 0.9326, 0.5075, 0.9237, 0.5075, 0.9237, 0.0003509, 0.9237, 0.0003509, 0.9237, 0.5075, 0.9148, 0.5076, 0.9148, 0.0003808, 0.9148, 0.0003808, 0.9148, 0.5076, 0.906, 0.5076, 0.906, 0.0004107, 0.906, 0.0004107, 0.906, 0.5076, 0.8971, 0.5076, 0.8971, 0.0004405, 0.8883, 0.0004704, 0.8883, 0.5077, 0.8794, 0.5077, 0.8794, 0.0005003, 0.8971, 0.0004405, 0.8971, 0.5076, 0.8883, 0.5077, 0.8883, 0.0004704, 0.7542, 0.0004406, 0.7542, 0.5076, 0.7454, 0.5077, 0.7454, 0.0004704, 0.7454, 0.0004704, 0.7454, 0.5077, 0.7365, 0.5077, 0.7365, 0.0005003, 0.7365, 0.0005003, 0.7365, 0.5077, 0.7277, 0.5077, 0.7277, 0.0005302, 0.7277, 0.0005302, 0.7277, 0.5077, 0.7188, 0.5078, 0.7188, 0.0005601, 0.7896, 0.0003211, 0.7896, 0.5075, 0.7808, 0.5075, 0.7808, 0.0003509, 0.7808, 0.0003509, 0.7808, 0.5075, 0.7719, 0.5076, 0.7719, 0.0003808, 0.7631, 0.0004108, 0.7631, 0.5076, 0.7542, 0.5076, 0.7542, 0.0004406, 0.7719, 0.0003808, 0.7719, 0.5076, 0.7631, 0.5076, 0.7631, 0.0004108, 0.3233, 0.4922, 0.3233, 0.9994, 0.3144, 0.9995, 0.3144, 0.4923, 0.3144, 0.4923, 0.3144, 0.9995, 0.3056, 0.9995, 0.3056, 0.4923, 0.3056, 0.4923, 0.3056, 0.9995, 0.2967, 0.9995, 0.2967, 0.4923, 0.2967, 0.4923, 0.2967, 0.9995, 0.2879, 0.9996, 0.2879, 0.4924, 0.2879, 0.4924, 0.2879, 0.9996, 0.279, 0.9996, 0.279, 0.4924, 0.279, 0.4924, 0.279, 0.9996, 0.2702, 0.9996, 0.2702, 0.4924, 0.2613, 0.4925, 0.2613, 0.9996, 0.2525, 0.9997, 0.2525, 0.4925, 0.2702, 0.4924, 0.2702, 0.9996, 0.2613, 0.9996, 0.2613, 0.4925, 0.629, 0.0003809, 0.629, 0.5076, 0.6201, 0.5076, 0.6201, 0.0004108, 0.6201, 0.0004108, 0.6201, 0.5076, 0.6113, 0.5076, 0.6113, 0.0004406, 0.6113, 0.0004406, 0.6113, 0.5076, 0.6024, 0.5077, 0.6024, 0.0004705, 0.6024, 0.0004705, 0.6024, 0.5077, 0.5936, 0.5077, 0.5936, 0.0005004, 0.5936, 0.0005004, 0.5936, 0.5077, 0.5847, 0.5077, 0.5847, 0.0005303, 0.5847, 0.0005303, 0.5847, 0.5077, 0.5759, 0.5078, 0.5759, 0.0005601, 0.6378, 0.0003509, 0.6378, 0.5075, 0.629, 0.5076, 0.629, 0.0003809, 0.6467, 0.0003211, 0.6467, 0.5075, 0.6378, 0.5075, 0.6378, 0.0003509, 0.808, 0.0005004, 0.808, 0.5077, 0.7991, 0.5077, 0.7991, 0.0005303, 0.7991, 0.0005303, 0.7991, 0.5077, 0.7903, 0.5078, 0.7903, 0.0005602, 0.8611, 0.0003211, 0.8611, 0.5075, 0.8522, 0.5075, 0.8522, 0.000351, 0.8522, 0.000351, 0.8522, 0.5075, 0.8434, 0.5076, 0.8434, 0.0003809, 0.8434, 0.0003809, 0.8434, 0.5076, 0.8345, 0.5076, 0.8345, 0.0004108, 0.8345, 0.0004108, 0.8345, 0.5076, 0.8257, 0.5076, 0.8257, 0.0004406, 0.8168, 0.0004705, 0.8168, 0.5077, 0.808, 0.5077, 0.808, 0.0005004, 0.8257, 0.0004406, 0.8257, 0.5076, 0.8168, 0.5077, 0.8168, 0.0004705, 0.5002, 0.6251, 0.6251, 0.6251, 0.6251, 0.75, 0.5002, 0.75])
me_platform.materials.append(mat_concrete)
me_platform.materials.append(mat_steel)
me_platform.materials.append(mat_steel2)
me_platform.use_remesh_preserve_volume = False
me_platform.use_remesh_preserve_attributes = False
me_platform.use_mirror_vertex_groups = False
me_platform.update()

# ---- objects
ob_platform = bpy.data.objects.new('Platform', me_platform)
ob_camera = bpy.data.objects.new('Camera', cam_camera)

# ---- transforms, parenting, visibility, modifiers, constraints
ob_platform.location = (0.0, 0.0, 13.85)
ob_platform.lineart.crease_threshold = 0.0
_vg = ob_platform.vertex_groups.new(name='Goup2')
_vg = ob_platform.vertex_groups.new(name='Group')
_vg = ob_platform.vertex_groups.new(name='Group3')
ob_camera.location = (7.481, -6.508, 5.344)
ob_camera.rotation_euler = (1.109, 0.01082, 0.8149)
ob_camera.lock_rotations_4d = False
ob_camera.empty_display_type = 'ARROWS'
ob_camera.color = (0.0, 0.0, 0.0, 0.0)
ob_camera.display_type = 'WIRE'
ob_camera.lineart.crease_threshold = 0.0

# ---- collection membership
col_collection_1.objects.link(ob_platform)
col_collection_1.objects.link(ob_camera)

# ---- scene / render settings (as saved in the file)
scene.camera = ob_camera
scene.frame_start = 1; scene.frame_end = 250; scene.frame_set(1)
scene.render.engine = 'BLENDER_EEVEE_NEXT'
scene.render.resolution_percentage = 50
scene.render.dither_intensity = 0.0
scene.cycles.use_denoising = False
scene.cycles.samples = 10
scene.cycles.sampling_pattern = 'TABULATED_SOBOL'
scene.cycles.light_sampling_threshold = 0.0
scene.cycles.use_adaptive_sampling = False
scene.cycles.use_light_tree = False
scene.cycles.blur_glossy = 0.0
scene.cycles.pixel_filter_type = 'GAUSSIAN'
scene.cycles.sample_clamp_indirect = 0.0
scene.view_settings.view_transform = 'Standard'
bpy.context.view_layer.update()

# ---- added for rendering (the .blend has no usable light): sun
light_auto_sun = bpy.data.lights.new('AutoSun', 'SUN')
light_auto_sun.energy = 3.0
light_auto_sun.angle = 0.0523599
ob_auto_sun = bpy.data.objects.new('AutoSun', light_auto_sun)
scene.collection.objects.link(ob_auto_sun)
ob_auto_sun.rotation_euler = (0.872665, 0.174533, 0.523599)
bpy.context.view_layer.update()
